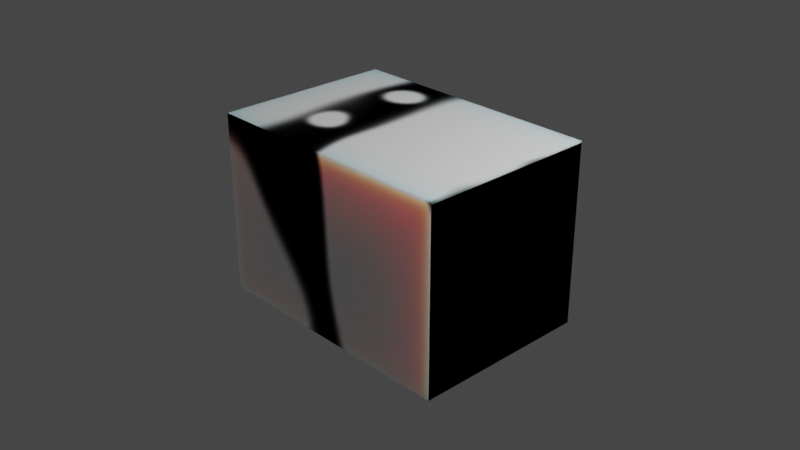 # Source: uv_unwrap_test.blend  (saved by Blender 2.91.10; exported with 4.5.12 LTS)
import bpy
from mathutils import Matrix  # noqa: F401  (used for matrix-valued properties, if any)

bpy.ops.wm.read_factory_settings(use_empty=True)
scene = bpy.context.scene
scene.name = 'Scene'

# ---- collections
col_collection = bpy.data.collections.new('Collection'); scene.collection.children.link(col_collection)

# ---- images (referenced by path relative to the original .blend; pixels are not part of the script)
import os
ASSET_DIR = os.environ.get("B2B_ASSET_DIR", "")  # directory of the original .blend (textures are referenced by path, not embedded)
HERE = os.path.dirname(os.path.abspath(__file__))  # packed textures are extracted next to this script under _unpacked/

def load_image(name, relpath, width, height, colorspace="sRGB"):
    """Load a texture the original file referenced (path relative to the .blend, or extracted next to this script)."""
    p = next((c for c in (os.path.join(HERE, relpath), os.path.join(ASSET_DIR, relpath)) if relpath and os.path.exists(c)), "")
    if p:
        img = bpy.data.images.load(p, check_existing=True)
        img.name = name
    else:  # same state as the original file: an image datablock whose file is absent (Cycles renders it pink)
        img = bpy.data.images.new(name, width, height)
        img.source = "FILE"
        img.filepath = "//" + (relpath or name)
    img.colorspace_settings.name = colorspace
    return img
img_untitled = load_image('Untitled', '_unpacked/Untitled.46ac4af8.png', 1024, 1024, 'sRGB')

# ---- materials (node trees are filled in below, after node groups)
mat_material = bpy.data.materials.new('Material')
mat_material.alpha_threshold = 0.0
mat_material.use_transparent_shadow = False
mat_material.line_color = (0.0, 0.0, 0.0, 1.0)

# ---- material node trees
mat_material.use_nodes = True; mat_material.node_tree.nodes.clear()
_N = mat_material.node_tree.nodes; _L = mat_material.node_tree.links
n0 = _N.new('ShaderNodeOutputMaterial'); n0.name = 'Material Output'; n0.location = (514, 300)
n1 = _N.new('ShaderNodeBsdfPrincipled'); n1.name = 'Principled BSDF'; n1.location = (224, 300)
n1.distribution = 'GGX'
n1.subsurface_method = 'BURLEY'
n1.inputs[2].default_value = 0.4
n1.inputs[3].default_value = 1.45
n1.inputs[27].default_value = (0.0, 0.0, 0.0, 1.0)
n1.inputs[28].default_value = 1.0
n2 = _N.new('ShaderNodeTexImage'); n2.name = 'Image Texture'; n2.location = (-326, 221)
n2.image = img_untitled
n3 = _N.new('ShaderNodeSubsurfaceScattering'); n3.name = 'Subsurface Scattering'; n3.location = (-6, 268)
n3.falloff = 'BURLEY'
n3.inputs[1].default_value = 1.0
_L.new(n2.outputs[0], n3.inputs[0])
_L.new(n3.outputs[0], n1.inputs[0])
_L.new(n3.outputs[0], n0.inputs[0])
n0.is_active_output = True

# ---- world
world_world = bpy.data.worlds.new('World'); scene.world = world_world
world_world.use_nodes = True; world_world.node_tree.nodes.clear()
_N = world_world.node_tree.nodes; _L = world_world.node_tree.links
n0 = _N.new('ShaderNodeOutputWorld'); n0.name = 'World Output'; n0.location = (300, 300)
n1 = _N.new('ShaderNodeBackground'); n1.name = 'Background'; n1.location = (10, 300)
n1.inputs[0].default_value = (0.05088, 0.05088, 0.05088, 1.0)
_L.new(n1.outputs[0], n0.inputs[0])
n0.is_active_output = True
world_world.color = (0.05088, 0.05088, 0.05088)
world_world.use_sun_shadow = False
world_world.sun_shadow_jitter_overblur = 0.0

# ---- cameras
cam_camera = bpy.data.cameras.new('Camera')
cam_camera.clip_end = 100.0
cam_camera.ortho_scale = 7.314

# ---- lights
light_light = bpy.data.lights.new('Light', 'POINT')
light_light.transmission_factor = 0.0
light_light.energy = 1000.0
light_light.shadow_soft_size = 0.1
light_light.shadow_maximum_resolution = 0.006
light_light.use_absolute_resolution = True

# ---- meshes
me_cube = bpy.data.meshes.new('Cube')
me_cube.from_pydata([(1.451, 1.0, 1.0), (1.451, 1.0, -1.0), (1.451, -1.0, 1.0), (1.451, -1.0, -1.0), (-1.451, 1.0, 1.0), (-1.451, 1.0, -1.0), (-1.451, -1.0, 1.0), (-1.451, -1.0, -1.0)], [], [(0, 4, 6, 2), (3, 2, 6, 7), (7, 6, 4, 5), (5, 1, 3, 7), (1, 0, 2, 3), (5, 4, 0, 1)])
_uv = me_cube.uv_layers.new(name='UVMap')
_uv.uv.foreach_set('vector', [0.408, 7.822e-05, 0.408, 0.296, 0.2041, 0.296, 0.2041, 7.827e-05, 0.2041, 0.7959, 7.822e-05, 0.7959, 7.827e-05, 0.5, 0.2041, 0.5, 0.2041, 0.5, 0.2041, 0.296, 0.408, 0.296, 0.408, 0.5, 0.408, 0.5, 0.408, 0.7959, 0.2041, 0.7959, 0.2041, 0.5, 0.408, 0.7959, 0.408, 0.9999, 0.2041, 0.9999, 0.2041, 0.7959, 0.408, 0.5, 0.612, 0.5, 0.612, 0.7959, 0.408, 0.7959])
me_cube.materials.append(mat_material)
me_cube.use_remesh_preserve_volume = False
me_cube.use_remesh_preserve_attributes = False
me_cube.use_mirror_vertex_groups = False
me_cube.update()

# ---- objects
ob_cube = bpy.data.objects.new('Cube', me_cube)
ob_light = bpy.data.objects.new('Light', light_light)
ob_camera = bpy.data.objects.new('Camera', cam_camera)

# ---- transforms, parenting, visibility, modifiers, constraints
ob_cube.location = (0.0, 0.0, 0.0)
ob_cube.lock_rotations_4d = False
ob_cube.empty_display_type = 'ARROWS'
ob_cube.lineart.crease_threshold = 0.0
ob_light.location = (4.076, 1.005, 5.904)
ob_light.rotation_euler = (0.6503, 0.05522, 1.866)
ob_light.lock_rotations_4d = False
ob_light.empty_display_type = 'ARROWS'
ob_light.color = (0.0, 0.0, 0.0, 0.0)
ob_light.lineart.crease_threshold = 0.0
ob_camera.location = (7.359, -6.926, 4.958)
ob_camera.rotation_euler = (1.109, 0.0, 0.8149)
ob_camera.lock_rotations_4d = False
ob_camera.empty_display_type = 'ARROWS'
ob_camera.color = (0.0, 0.0, 0.0, 0.0)
ob_camera.display_type = 'WIRE'
ob_camera.lineart.crease_threshold = 0.0

# ---- collection membership
col_collection.objects.link(ob_cube)
col_collection.objects.link(ob_light)
col_collection.objects.link(ob_camera)

# ---- scene / render settings (as saved in the file)
scene.camera = ob_camera
scene.frame_start = 1; scene.frame_end = 250; scene.frame_set(1)
scene.render.engine = 'BLENDER_EEVEE_NEXT'
scene.cycles.use_denoising = False
scene.cycles.samples = 128
scene.cycles.sampling_pattern = 'TABULATED_SOBOL'
scene.cycles.use_adaptive_sampling = False
scene.cycles.use_light_tree = False
scene.view_settings.view_transform = 'Filmic'
bpy.context.view_layer.update()
